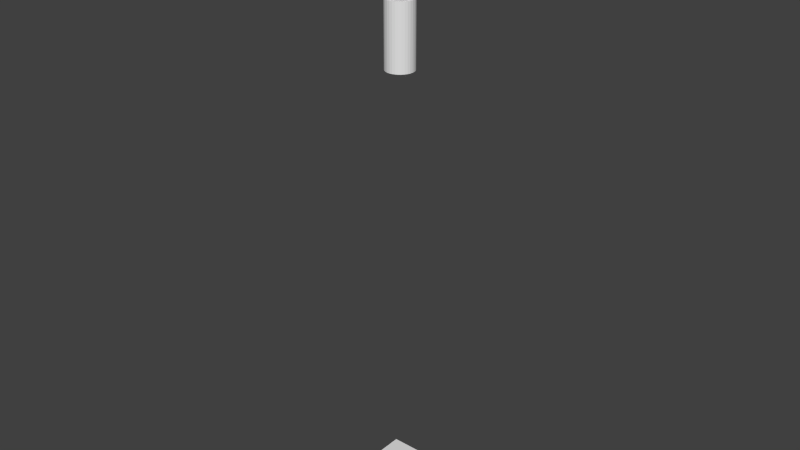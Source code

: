 # Source: robotarm.blend  (saved by Blender 2.77.0; exported with 4.5.12 LTS)
import bpy
from mathutils import Matrix  # noqa: F401  (used for matrix-valued properties, if any)

bpy.ops.wm.read_factory_settings(use_empty=True)
scene = bpy.context.scene
scene.name = 'Scene'

# ---- collections
col_collection_1 = bpy.data.collections.new('Collection 1'); scene.collection.children.link(col_collection_1)

# ---- materials (node trees are filled in below, after node groups)
mat_material = bpy.data.materials.new('Material')
mat_material.alpha_threshold = 0.0
mat_material.use_transparent_shadow = False
mat_material.roughness = 0.5
mat_material.line_color = (0.0, 0.0, 0.0, 1.0)

# ---- material node trees

# ---- world
world_world = bpy.data.worlds.new('World'); scene.world = world_world
world_world.color = (0.05088, 0.05088, 0.05088)
world_world.use_sun_shadow = False
world_world.sun_shadow_jitter_overblur = 0.0
world_world.cycles.sampling_method = 'NONE'
world_world.cycles.sample_map_resolution = 256

# ---- meshes
me_cube = bpy.data.meshes.new('Cube')
me_cube.from_pydata([(-1.0, -1.0, 0.0), (-1.0, -1.0, 1.0), (-1.0, 1.0, 0.0), (-1.0, 1.0, 1.0), (1.0, -1.0, 0.0), (1.0, -1.0, 1.0), (1.0, 1.0, 0.0), (1.0, 1.0, 1.0)], [], [(1, 3, 2, 0), (3, 7, 6, 2), (7, 5, 4, 6), (5, 1, 0, 4), (0, 2, 6, 4), (5, 7, 3, 1)])
me_cube.use_remesh_preserve_volume = False
me_cube.use_remesh_preserve_attributes = False
me_cube.use_mirror_vertex_groups = False
me_cube.update()
me_cube_004 = bpy.data.meshes.new('Cube.004')
me_cube_004.from_pydata([(-1.0, 1.0, 1.177e-07), (-1.0, -1.0, -4.197e-07), (1.0, -1.0, -1.177e-07), (1.0, 1.0, 4.197e-07), (-1.0, 1.0, -1.0), (-1.0, -1.0, -1.0), (1.0, -1.0, -1.0), (1.0, 1.0, -1.0), (2.098e-07, 0.4423, -1.0), (5.118e-07, 0.4423, -3.0), (-0.08628, 0.4338, -1.0), (-0.08628, 0.4338, -3.0), (-0.1693, 0.4086, -1.0), (-0.1692, 0.4086, -3.0), (-0.2457, 0.3677, -1.0), (-0.2457, 0.3677, -3.0), (-0.3127, 0.3127, -1.0), (-0.3127, 0.3127, -3.0), (-0.3677, 0.2457, -1.0), (-0.3677, 0.2457, -3.0), (-0.4086, 0.1693, -1.0), (-0.4086, 0.1693, -3.0), (-0.4338, 0.08628, -1.0), (-0.4338, 0.08628, -3.0), (-0.4423, 2.833e-07, -1.0), (-0.4423, 8.207e-07, -3.0), (-0.4338, -0.08628, -1.0), (-0.4338, -0.08628, -3.0), (-0.4086, -0.1692, -1.0), (-0.4086, -0.1692, -3.0), (-0.3677, -0.2457, -1.0), (-0.3677, -0.2457, -3.0), (-0.3127, -0.3127, -1.0), (-0.3127, -0.3127, -3.0), (-0.2457, -0.3677, -1.0), (-0.2457, -0.3677, -3.0), (-0.1692, -0.4086, -1.0), (-0.1692, -0.4086, -3.0), (-0.08628, -0.4338, -1.0), (-0.08628, -0.4338, -3.0), (3.539e-07, -0.4423, -1.0), (6.559e-07, -0.4423, -3.0), (0.08628, -0.4338, -1.0), (0.08628, -0.4338, -3.0), (0.1693, -0.4086, -1.0), (0.1693, -0.4086, -3.0), (0.2457, -0.3677, -1.0), (0.2457, -0.3677, -3.0), (0.3127, -0.3127, -1.0), (0.3127, -0.3127, -3.0), (0.3677, -0.2457, -1.0), (0.3677, -0.2457, -3.0), (0.4086, -0.1692, -1.0), (0.4086, -0.1692, -3.0), (0.4338, -0.08628, -1.0), (0.4338, -0.08628, -3.0), (0.4423, 6.769e-07, -1.0), (0.4423, 1.214e-06, -3.0), (0.4338, 0.08628, -1.0), (0.4338, 0.08628, -3.0), (0.4086, 0.1693, -1.0), (0.4086, 0.1693, -3.0), (0.3677, 0.2457, -1.0), (0.3677, 0.2457, -3.0), (0.3127, 0.3127, -1.0), (0.3127, 0.3127, -3.0), (0.2457, 0.3677, -1.0), (0.2457, 0.3677, -3.0), (0.1692, 0.4086, -1.0), (0.1693, 0.4086, -3.0), (0.08628, 0.4338, -1.0), (0.08628, 0.4338, -3.0), (5.304e-07, 0.4423, -3.124), (8.324e-07, 0.4423, -5.124), (-0.08628, 0.4338, -3.124), (-0.08628, 0.4338, -5.124), (-0.1692, 0.4086, -3.124), (-0.1692, 0.4086, -5.124), (-0.2457, 0.3677, -3.124), (-0.2457, 0.3677, -5.124), (-0.3127, 0.3127, -3.124), (-0.3127, 0.3127, -5.124), (-0.3677, 0.2457, -3.124), (-0.3677, 0.2457, -5.124), (-0.4086, 0.1693, -3.124), (-0.4086, 0.1693, -5.124), (-0.4338, 0.08628, -3.124), (-0.4338, 0.08628, -5.124), (-0.4423, 8.539e-07, -3.124), (-0.4423, 1.391e-06, -5.124), (-0.4338, -0.08628, -3.124), (-0.4338, -0.08628, -5.124), (-0.4086, -0.1692, -3.124), (-0.4086, -0.1692, -5.124), (-0.3677, -0.2457, -3.124), (-0.3677, -0.2457, -5.124), (-0.3127, -0.3127, -3.124), (-0.3127, -0.3127, -5.124), (-0.2457, -0.3677, -3.124), (-0.2457, -0.3677, -5.124), (-0.1692, -0.4086, -3.124), (-0.1692, -0.4086, -5.124), (-0.08628, -0.4338, -3.124), (-0.08628, -0.4338, -5.124), (6.745e-07, -0.4423, -3.124), (9.765e-07, -0.4423, -5.124), (0.08628, -0.4338, -3.124), (0.08628, -0.4338, -5.124), (0.1693, -0.4086, -3.124), (0.1693, -0.4086, -5.124), (0.2457, -0.3677, -3.124), (0.2457, -0.3677, -5.124), (0.3127, -0.3127, -3.124), (0.3127, -0.3127, -5.124), (0.3677, -0.2457, -3.124), (0.3677, -0.2457, -5.124), (0.4086, -0.1692, -3.124), (0.4086, -0.1692, -5.124), (0.4338, -0.08628, -3.124), (0.4338, -0.08628, -5.124), (0.4423, 1.248e-06, -3.124), (0.4423, 1.785e-06, -5.124), (0.4338, 0.08628, -3.124), (0.4338, 0.08628, -5.124), (0.4086, 0.1693, -3.124), (0.4086, 0.1693, -5.124), (0.3677, 0.2457, -3.124), (0.3677, 0.2457, -5.124), (0.3127, 0.3127, -3.124), (0.3127, 0.3127, -5.124), (0.2457, 0.3677, -3.124), (0.2457, 0.3677, -5.124), (0.1693, 0.4086, -3.124), (0.1693, 0.4086, -5.124), (0.08628, 0.4338, -3.124), (0.08628, 0.4338, -5.124)], [], [(0, 1, 2, 3), (4, 7, 6, 5), (0, 4, 5, 1), (1, 5, 6, 2), (2, 6, 7, 3), (4, 0, 3, 7), (8, 9, 11, 10), (10, 11, 13, 12), (12, 13, 15, 14), (14, 15, 17, 16), (16, 17, 19, 18), (18, 19, 21, 20), (20, 21, 23, 22), (22, 23, 25, 24), (24, 25, 27, 26), (26, 27, 29, 28), (28, 29, 31, 30), (30, 31, 33, 32), (32, 33, 35, 34), (34, 35, 37, 36), (36, 37, 39, 38), (38, 39, 41, 40), (40, 41, 43, 42), (42, 43, 45, 44), (44, 45, 47, 46), (46, 47, 49, 48), (48, 49, 51, 50), (50, 51, 53, 52), (52, 53, 55, 54), (54, 55, 57, 56), (56, 57, 59, 58), (58, 59, 61, 60), (60, 61, 63, 62), (62, 63, 65, 64), (64, 65, 67, 66), (66, 67, 69, 68), (11, 9, 71, 69, 67, 65, 63, 61, 59, 57, 55, 53, 51, 49, 47, 45, 43, 41, 39, 37, 35, 33, 31, 29, 27, 25, 23, 21, 19, 17, 15, 13), (70, 71, 9, 8), (68, 69, 71, 70), (8, 10, 12, 14, 16, 18, 20, 22, 24, 26, 28, 30, 32, 34, 36, 38, 40, 42, 44, 46, 48, 50, 52, 54, 56, 58, 60, 62, 64, 66, 68, 70), (72, 73, 75, 74), (74, 75, 77, 76), (76, 77, 79, 78), (78, 79, 81, 80), (80, 81, 83, 82), (82, 83, 85, 84), (84, 85, 87, 86), (86, 87, 89, 88), (88, 89, 91, 90), (90, 91, 93, 92), (92, 93, 95, 94), (94, 95, 97, 96), (96, 97, 99, 98), (98, 99, 101, 100), (100, 101, 103, 102), (102, 103, 105, 104), (104, 105, 107, 106), (106, 107, 109, 108), (108, 109, 111, 110), (110, 111, 113, 112), (112, 113, 115, 114), (114, 115, 117, 116), (116, 117, 119, 118), (118, 119, 121, 120), (120, 121, 123, 122), (122, 123, 125, 124), (124, 125, 127, 126), (126, 127, 129, 128), (128, 129, 131, 130), (130, 131, 133, 132), (75, 73, 135, 133, 131, 129, 127, 125, 123, 121, 119, 117, 115, 113, 111, 109, 107, 105, 103, 101, 99, 97, 95, 93, 91, 89, 87, 85, 83, 81, 79, 77), (134, 135, 73, 72), (132, 133, 135, 134), (72, 74, 76, 78, 80, 82, 84, 86, 88, 90, 92, 94, 96, 98, 100, 102, 104, 106, 108, 110, 112, 114, 116, 118, 120, 122, 124, 126, 128, 130, 132, 134)])
me_cube_004.materials.append(mat_material)
me_cube_004.use_remesh_preserve_volume = False
me_cube_004.use_remesh_preserve_attributes = False
me_cube_004.use_mirror_vertex_groups = False
me_cube_004.update()
arm_armature_004 = bpy.data.armatures.new('Armature.004')  # bones are not reproduced

# ---- objects
ob_cube = bpy.data.objects.new('Cube', me_cube)
ob_arm_004 = bpy.data.objects.new('arm.004', arm_armature_004)
ob_robot_004 = bpy.data.objects.new('robot.004', me_cube_004)

# ---- transforms, parenting, visibility, modifiers, constraints
ob_cube.location = (0.0, 0.0, 0.0)
ob_cube.lineart.crease_threshold = 0.0
ob_arm_004.location = (0.0, 0.0, 18.78)
ob_arm_004.lineart.crease_threshold = 0.0
ob_robot_004.parent = ob_arm_004
ob_robot_004.location = (-2.851e-07, -8.99e-08, 1.0)
ob_robot_004.lock_rotations_4d = False
ob_robot_004.empty_display_type = 'ARROWS'
ob_robot_004.lineart.crease_threshold = 0.0
_vg = ob_robot_004.vertex_groups.new(name='forearm')
_vg.add([72, 73, 74, 75, 76, 77, 78, 79, 80, 81, 82, 83, 84, 85, 86, 87, 88, 89, 90, 91, 92, 93, 94, 95, 96, 97, 98, 99, 100, 101, 102, 103, 104, 105, 106, 107, 108, 109, 110, 111, 112, 113, 114, 115, 116, 117, 118, 119, 120, 121, 122, 123, 124, 125, 126, 127, 128, 129, 130, 131, 132, 133, 134, 135], 1.0, 'REPLACE')
_vg = ob_robot_004.vertex_groups.new(name='base')
_vg.add([8, 9, 10, 11, 12, 13, 14, 15, 16, 17, 18, 19, 20, 21, 22, 23, 24, 25, 26, 27, 28, 29, 30, 31, 32, 33, 34, 35, 36, 37, 38, 39, 40, 41, 42, 43, 44, 45, 46, 47, 48, 49, 50, 51, 52, 53, 54, 55, 56, 57, 58, 59, 60, 61, 62, 63, 64, 65, 66, 67, 68, 69, 70, 71], 1.0, 'REPLACE')
_m = ob_robot_004.modifiers.new('Armature', 'ARMATURE')
_m.object = ob_arm_004

# ---- collection membership
col_collection_1.objects.link(ob_cube)
col_collection_1.objects.link(ob_arm_004)
col_collection_1.objects.link(ob_robot_004)

# ---- scene / render settings (as saved in the file)
scene.frame_start = 1; scene.frame_end = 250; scene.frame_set(1)
scene.render.engine = 'BLENDER_EEVEE_NEXT'
scene.render.resolution_percentage = 50
scene.render.dither_intensity = 0.0
scene.cycles.use_denoising = False
scene.cycles.samples = 10
scene.cycles.sampling_pattern = 'TABULATED_SOBOL'
scene.cycles.light_sampling_threshold = 0.0
scene.cycles.use_adaptive_sampling = False
scene.cycles.use_light_tree = False
scene.cycles.blur_glossy = 0.0
scene.cycles.pixel_filter_type = 'GAUSSIAN'
scene.cycles.sample_clamp_indirect = 0.0
scene.view_settings.view_transform = 'Standard'
bpy.context.view_layer.update()

# ---- added for rendering (the .blend has no active camera and no usable light): camera, sun
cam_auto = bpy.data.cameras.new('AutoCamera')
cam_auto.lens = 50.0
cam_auto.sensor_width = 36.0
cam_auto.clip_end = 1000.0
ob_auto_camera = bpy.data.objects.new('AutoCamera', cam_auto)
scene.collection.objects.link(ob_auto_camera)
ob_auto_camera.location = (18.4901, -22.1882, 24.6838)
ob_auto_camera.rotation_euler = (1.09748, -7.21219e-08, 0.694738)
scene.camera = ob_auto_camera
light_auto_sun = bpy.data.lights.new('AutoSun', 'SUN')
light_auto_sun.energy = 3.0
light_auto_sun.angle = 0.0523599
ob_auto_sun = bpy.data.objects.new('AutoSun', light_auto_sun)
scene.collection.objects.link(ob_auto_sun)
ob_auto_sun.rotation_euler = (0.872665, 0.174533, 0.523599)
bpy.context.view_layer.update()
